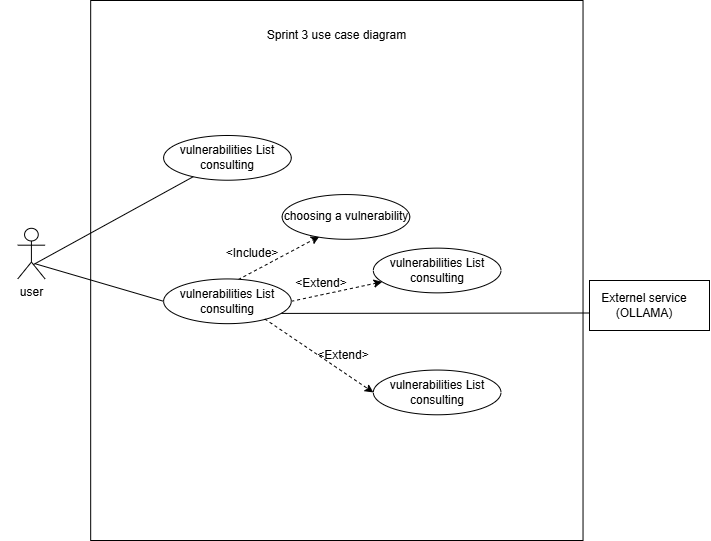

The diagram above was exported from draw.io. Its source (the exported page's mxGraphModel, read from the mxfile embedded in the PNG):
<mxGraphModel dx="1717" dy="1013" grid="1" gridSize="10" guides="1" tooltips="1" connect="1" arrows="1" fold="1" page="1" pageScale="1" pageWidth="827" pageHeight="1169" math="0" shadow="0">
  <root>
    <mxCell id="0" />
    <mxCell id="1" parent="0" />
    <mxCell id="axTpErYTupGc8uWMgiNA-20" connectable="0" parent="1" style="group" value="" vertex="1">
      <mxGeometry height="540" width="620" x="10" y="190" as="geometry" />
    </mxCell>
    <mxCell id="axTpErYTupGc8uWMgiNA-22" parent="axTpErYTupGc8uWMgiNA-20" style="shape=umlActor;verticalLabelPosition=bottom;verticalAlign=top;html=1;" value="user" vertex="1">
      <mxGeometry height="50.625" width="27.352941176470587" x="18.235294117647058" y="227.8125" as="geometry" />
    </mxCell>
    <mxCell id="axTpErYTupGc8uWMgiNA-24" parent="axTpErYTupGc8uWMgiNA-20" style="rounded=0;whiteSpace=wrap;html=1;" value="&amp;nbsp; &amp;nbsp; " vertex="1">
      <mxGeometry height="540" width="492.35294117647055" x="91.17647058823529" as="geometry" />
    </mxCell>
    <mxCell id="axTpErYTupGc8uWMgiNA-27" parent="axTpErYTupGc8uWMgiNA-20" style="ellipse;whiteSpace=wrap;html=1;" value="vulnerabilities List consulting" vertex="1">
      <mxGeometry height="44.71875" width="127.6470588235294" x="164.11764705882354" y="135" as="geometry" />
    </mxCell>
    <mxCell id="axTpErYTupGc8uWMgiNA-33" edge="1" parent="axTpErYTupGc8uWMgiNA-20" source="axTpErYTupGc8uWMgiNA-22" style="endArrow=none;html=1;rounded=0;exitX=0.571;exitY=0.717;exitDx=0;exitDy=0;exitPerimeter=0;" target="axTpErYTupGc8uWMgiNA-27" value="">
      <mxGeometry height="50" relative="1" width="50" as="geometry">
        <mxPoint x="54.705882352941174" y="312.1875" as="sourcePoint" />
        <mxPoint x="100.29411764705883" y="270" as="targetPoint" />
      </mxGeometry>
    </mxCell>
    <mxCell id="axTpErYTupGc8uWMgiNA-36" edge="1" parent="axTpErYTupGc8uWMgiNA-20" source="axTpErYTupGc8uWMgiNA-42" style="endArrow=classic;html=1;rounded=0;exitX=0.543;exitY=0.078;exitDx=0;exitDy=0;exitPerimeter=0;entryX=0.292;entryY=0.936;entryDx=0;entryDy=0;dashed=1;entryPerimeter=0;" target="axTpErYTupGc8uWMgiNA-43" value="">
      <mxGeometry height="50" relative="1" width="50" as="geometry">
        <mxPoint x="276.00029411764694" y="288.4949999999999" as="sourcePoint" />
        <mxPoint x="416.95" y="251.505" as="targetPoint" />
      </mxGeometry>
    </mxCell>
    <mxCell id="axTpErYTupGc8uWMgiNA-37" edge="1" parent="axTpErYTupGc8uWMgiNA-20" source="axTpErYTupGc8uWMgiNA-42" style="endArrow=classic;html=1;rounded=0;exitX=1;exitY=0.5;exitDx=0;exitDy=0;dashed=1;" target="axTpErYTupGc8uWMgiNA-45" value="">
      <mxGeometry height="50" relative="1" width="50" as="geometry">
        <mxPoint x="453.09235294117633" y="487.95750000000015" as="sourcePoint" />
        <mxPoint x="576.0894117647056" y="331.18874999999997" as="targetPoint" />
      </mxGeometry>
    </mxCell>
    <mxCell id="axTpErYTupGc8uWMgiNA-42" parent="axTpErYTupGc8uWMgiNA-20" style="ellipse;whiteSpace=wrap;html=1;" value="vulnerabilities List consulting" vertex="1">
      <mxGeometry height="44.71875" width="127.6470588235294" x="164.11764705882354" y="278.4375" as="geometry" />
    </mxCell>
    <mxCell id="axTpErYTupGc8uWMgiNA-43" parent="axTpErYTupGc8uWMgiNA-20" style="ellipse;whiteSpace=wrap;html=1;" value="choosing a vulnerability" vertex="1">
      <mxGeometry height="44.71875" width="127.6470588235294" x="282.6470588235294" y="194.0625" as="geometry" />
    </mxCell>
    <mxCell id="axTpErYTupGc8uWMgiNA-45" parent="axTpErYTupGc8uWMgiNA-20" style="ellipse;whiteSpace=wrap;html=1;" value="vulnerabilities List consulting" vertex="1">
      <mxGeometry height="44.71875" width="127.6470588235294" x="373.8235294117647" y="247.6375" as="geometry" />
    </mxCell>
    <mxCell id="axTpErYTupGc8uWMgiNA-46" parent="axTpErYTupGc8uWMgiNA-20" style="ellipse;whiteSpace=wrap;html=1;" value="vulnerabilities List consulting" vertex="1">
      <mxGeometry height="44.71875" width="127.6470588235294" x="373.8235294117647" y="369.5625" as="geometry" />
    </mxCell>
    <mxCell id="axTpErYTupGc8uWMgiNA-47" edge="1" parent="axTpErYTupGc8uWMgiNA-20" source="axTpErYTupGc8uWMgiNA-42" style="endArrow=classic;html=1;rounded=0;exitX=0.792;exitY=0.894;exitDx=0;exitDy=0;exitPerimeter=0;entryX=0;entryY=0.5;entryDx=0;entryDy=0;dashed=1;" target="axTpErYTupGc8uWMgiNA-46" value="">
      <mxGeometry height="50" relative="1" width="50" as="geometry">
        <mxPoint x="337.3529411764706" y="587.0812500000002" as="sourcePoint" />
        <mxPoint x="460.34999999999985" y="430.3125" as="targetPoint" />
      </mxGeometry>
    </mxCell>
    <mxCell id="axTpErYTupGc8uWMgiNA-48" edge="1" parent="axTpErYTupGc8uWMgiNA-20" source="axTpErYTupGc8uWMgiNA-22" style="endArrow=none;html=1;rounded=0;exitX=0.624;exitY=0.698;exitDx=0;exitDy=0;exitPerimeter=0;entryX=0;entryY=0.5;entryDx=0;entryDy=0;" target="axTpErYTupGc8uWMgiNA-42" value="">
      <mxGeometry height="50" relative="1" width="50" as="geometry">
        <mxPoint x="63.8235294117647" y="349.3125" as="sourcePoint" />
        <mxPoint x="223.38235294117646" y="261.5625" as="targetPoint" />
      </mxGeometry>
    </mxCell>
    <mxCell id="axTpErYTupGc8uWMgiNA-49" parent="axTpErYTupGc8uWMgiNA-20" style="text;html=1;whiteSpace=wrap;strokeColor=none;fillColor=none;align=center;verticalAlign=middle;rounded=0;" value="&amp;lt;Include&amp;gt;" vertex="1">
      <mxGeometry height="30" width="60" x="222.65" y="238.13" as="geometry" />
    </mxCell>
    <mxCell id="axTpErYTupGc8uWMgiNA-50" parent="axTpErYTupGc8uWMgiNA-20" style="text;html=1;whiteSpace=wrap;strokeColor=none;fillColor=none;align=center;verticalAlign=middle;rounded=0;" value="&amp;lt;Extend&amp;gt;" vertex="1">
      <mxGeometry height="30" width="60" x="291.76" y="268.13" as="geometry" />
    </mxCell>
    <mxCell id="axTpErYTupGc8uWMgiNA-51" parent="axTpErYTupGc8uWMgiNA-20" style="text;html=1;whiteSpace=wrap;strokeColor=none;fillColor=none;align=center;verticalAlign=middle;rounded=0;" value="&amp;lt;Extend&amp;gt;" vertex="1">
      <mxGeometry height="30" width="60" x="313.82" y="339.55999999999995" as="geometry" />
    </mxCell>
    <mxCell id="axTpErYTupGc8uWMgiNA-56" parent="axTpErYTupGc8uWMgiNA-20" style="text;html=1;whiteSpace=wrap;strokeColor=none;fillColor=none;align=center;verticalAlign=middle;rounded=0;" value="Sprint 3 use case diagram" vertex="1">
      <mxGeometry height="30" width="167.35" x="253.67999999999998" y="20" as="geometry" />
    </mxCell>
    <mxCell id="axTpErYTupGc8uWMgiNA-52" parent="1" style="rounded=0;whiteSpace=wrap;html=1;" value="" vertex="1">
      <mxGeometry height="50" width="120" x="600" y="470" as="geometry" />
    </mxCell>
    <mxCell id="axTpErYTupGc8uWMgiNA-53" parent="1" style="text;html=1;whiteSpace=wrap;strokeColor=none;fillColor=none;align=center;verticalAlign=middle;rounded=0;" value="Externel service&lt;div&gt;(OLLAMA)&lt;/div&gt;" vertex="1">
      <mxGeometry height="30" width="110" x="600" y="480" as="geometry" />
    </mxCell>
    <mxCell id="axTpErYTupGc8uWMgiNA-54" edge="1" parent="1" source="axTpErYTupGc8uWMgiNA-53" style="edgeStyle=orthogonalEdgeStyle;rounded=0;orthogonalLoop=1;jettySize=auto;html=1;exitX=0.5;exitY=1;exitDx=0;exitDy=0;" target="axTpErYTupGc8uWMgiNA-53">
      <mxGeometry relative="1" as="geometry" />
    </mxCell>
    <mxCell id="axTpErYTupGc8uWMgiNA-55" edge="1" parent="1" source="axTpErYTupGc8uWMgiNA-42" style="endArrow=none;html=1;rounded=0;exitX=0.921;exitY=0.771;exitDx=0;exitDy=0;exitPerimeter=0;entryX=0;entryY=0.75;entryDx=0;entryDy=0;" target="axTpErYTupGc8uWMgiNA-53" value="">
      <mxGeometry height="50" relative="1" width="50" as="geometry">
        <mxPoint x="70" y="598" as="sourcePoint" />
        <mxPoint x="230" y="510" as="targetPoint" />
      </mxGeometry>
    </mxCell>
  </root>
</mxGraphModel>